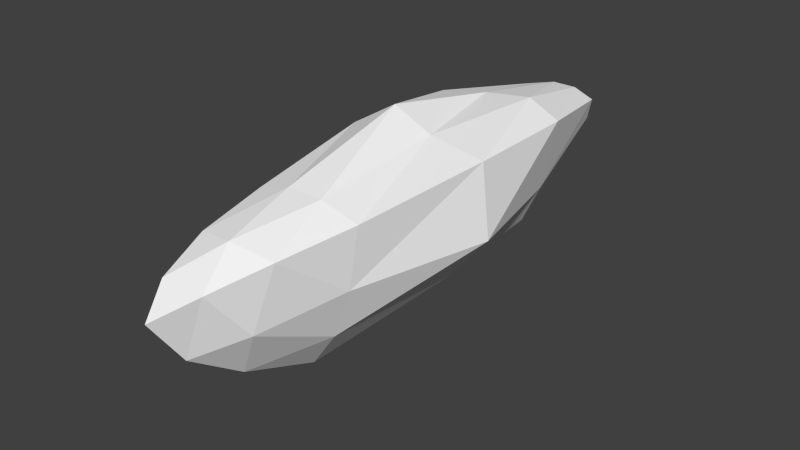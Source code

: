 # Source: mother3.blend  (saved by Blender 2.70.5; exported with 4.5.12 LTS)
import bpy
from mathutils import Matrix  # noqa: F401  (used for matrix-valued properties, if any)

bpy.ops.wm.read_factory_settings(use_empty=True)
scene = bpy.context.scene
scene.name = 'Scene'

# ---- collections
col_collection_1 = bpy.data.collections.new('Collection 1'); scene.collection.children.link(col_collection_1)

# ---- materials (node trees are filled in below, after node groups)
mat_colobotmesh_mat_1 = bpy.data.materials.new('ColobotMesh_mat_1')
mat_colobotmesh_mat_1.alpha_threshold = 0.0
mat_colobotmesh_mat_1.use_transparent_shadow = False
mat_colobotmesh_mat_1.diffuse_color = (1.0, 1.0, 1.0, 1.0)
mat_colobotmesh_mat_1.specular_color = (0.0, 0.0, 0.0)
mat_colobotmesh_mat_1.roughness = 0.5

# ---- material node trees

# ---- world
world_world = bpy.data.worlds.new('World'); scene.world = world_world
world_world.color = (0.05088, 0.05088, 0.05088)
world_world.use_sun_shadow = False
world_world.sun_shadow_jitter_overblur = 0.0
world_world.cycles.sampling_method = 'MANUAL'
world_world.cycles.sample_map_resolution = 256

# ---- meshes
me_colobotmesh = bpy.data.meshes.new('ColobotMesh_')
me_colobotmesh.from_pydata([(-0.03619, -0.7245, -8.403), (-0.03619, -1.97, -2.211), (0.8586, 0.5146, -2.211), (-0.03619, -0.00201, 0.5596), (-0.931, 0.5146, -2.211), (0.5895, 0.3593, -8.403), (-0.6619, 0.3593, -8.403), (-0.03714, -1.447, -0.9066), (-0.03714, -0.7906, 0.01688), (0.4671, -1.285, -2.12), (0.7654, -0.4567, -2.12), (0.2604, 0.7104, -2.165), (-0.3361, 0.7104, -2.165), (0.622, 0.4147, -0.9549), (0.3238, 0.2425, -0.03147), (-0.322, -0.4, -8.526), (-0.5306, -0.03871, -8.526), (0.5861, -1.346, -4.552), (0.7947, -0.569, -6.617), (-0.04464, -2.099, -4.422), (-0.04464, -1.683, -6.487), (-0.5614, -0.6119, -6.649), (-0.8596, -0.1988, -4.585), (0.1776, 0.8326, -4.551), (-0.3292, 0.7808, -6.615), (0.2432, -0.4013, -8.529), (0.4518, -0.04002, -8.529), (-0.6985, 0.417, -0.9553), (-0.4002, 0.2448, -0.03188), (-1.226, 0.6962, -4.484), (-1.136, 0.6444, -6.548), (1.162, 0.7117, -4.495), (1.072, 0.66, -6.559), (-0.8418, -0.4568, -2.124), (-0.5435, -1.285, -2.124), (0.1681, 0.4459, -8.525), (-0.249, 0.4459, -8.525), (0.4268, -0.5948, -0.6924), (-0.04028, 0.5494, -0.8167), (-0.5064, -0.5929, -0.6942), (0.4508, -1.27, -6.662), (1.264, -0.5295, -4.545), (0.4583, 0.8602, -6.69), (-0.5086, 1.135, -4.569), (-1.007, 0.04463, -6.702), (-0.8656, -1.389, -4.533), (-0.007675, 0.02791, -8.666)], [], [(1, 9, 7), (2, 11, 13), (4, 33, 27), (0, 25, 20), (5, 32, 18), (5, 35, 32), (6, 30, 24), (6, 16, 30), (0, 20, 21), (0, 15, 25), (8, 14, 3), (7, 37, 8), (8, 37, 14), (37, 13, 14), (7, 9, 37), (9, 10, 37), (37, 10, 13), (10, 2, 13), (14, 28, 3), (13, 38, 14), (14, 38, 28), (38, 27, 28), (13, 11, 38), (11, 12, 38), (38, 12, 27), (12, 4, 27), (28, 8, 3), (27, 39, 28), (28, 39, 8), (39, 7, 8), (27, 33, 39), (33, 34, 39), (39, 34, 7), (34, 1, 7), (19, 17, 1), (20, 40, 19), (19, 40, 17), (40, 18, 17), (20, 25, 40), (25, 26, 40), (40, 26, 18), (26, 5, 18), (17, 9, 1), (18, 41, 17), (17, 41, 9), (41, 10, 9), (18, 32, 41), (32, 31, 41), (41, 31, 10), (31, 2, 10), (31, 23, 2), (32, 42, 31), (31, 42, 23), (42, 24, 23), (32, 35, 42), (35, 36, 42), (42, 36, 24), (36, 6, 24), (23, 11, 2), (24, 43, 23), (23, 43, 11), (43, 12, 11), (24, 30, 43), (30, 29, 43), (43, 29, 12), (29, 4, 12), (29, 22, 4), (30, 44, 29), (29, 44, 22), (44, 21, 22), (30, 16, 44), (16, 15, 44), (44, 15, 21), (15, 0, 21), (22, 33, 4), (21, 45, 22), (22, 45, 33), (45, 34, 33), (21, 20, 45), (20, 19, 45), (45, 19, 34), (19, 1, 34), (26, 35, 5), (25, 46, 26), (26, 46, 35), (46, 36, 35), (25, 15, 46), (15, 16, 46), (46, 16, 36), (16, 6, 36)])
_uv = me_colobotmesh.uv_layers.new(name='UV_1')
_uv.uv.foreach_set('vector', [0.7832, 0.9395, 0.7923, 0.9486, 0.7832, 0.9467, 0.8105, 0.9668, 0.8014, 0.9668, 0.806, 0.9577, 0.7832, 0.9668, 0.7923, 0.9577, 0.7923, 0.9649, 0.001953, 0.7353, 0.001953, 0.7396, 0.08398, 0.7305, 0.001953, 0.7463, 0.08398, 0.7469, 0.08398, 0.7378, 0.001953, 0.7207, 0.001953, 0.7207, 0.08398, 0.7298, 0.001953, 0.7207, 0.08398, 0.7298, 0.08398, 0.7298, 0.001953, 0.7446, 0.001953, 0.7366, 0.08398, 0.7458, 0.001953, 0.7344, 0.08398, 0.7298, 0.08398, 0.739, 0.7969, 0.9707, 0.7923, 0.9798, 0.8014, 0.9798, 0.7832, 0.9539, 0.7923, 0.963, 0.7832, 0.9611, 0.7832, 0.9467, 0.7923, 0.9558, 0.7832, 0.9539, 0.7832, 0.9539, 0.7923, 0.9558, 0.7923, 0.963, 0.7923, 0.9558, 0.8014, 0.9649, 0.7923, 0.963, 0.7832, 0.9467, 0.7923, 0.9486, 0.7923, 0.9558, 0.7923, 0.9486, 0.8014, 0.9577, 0.7923, 0.9558, 0.7923, 0.9558, 0.8014, 0.9577, 0.8014, 0.9649, 0.8014, 0.9577, 0.8105, 0.9668, 0.8014, 0.9649, 0.8014, 0.9486, 0.7923, 0.9486, 0.7969, 0.9395, 0.806, 0.9577, 0.7969, 0.9577, 0.8014, 0.9486, 0.8014, 0.9486, 0.7969, 0.9577, 0.7923, 0.9486, 0.7969, 0.9577, 0.7878, 0.9577, 0.7923, 0.9486, 0.806, 0.9577, 0.8014, 0.9668, 0.7969, 0.9577, 0.8014, 0.9668, 0.7923, 0.9668, 0.7969, 0.9577, 0.7969, 0.9577, 0.7923, 0.9668, 0.7878, 0.9577, 0.7923, 0.9668, 0.7832, 0.9668, 0.7878, 0.9577, 0.8014, 0.963, 0.8105, 0.9539, 0.8105, 0.9611, 0.7923, 0.9649, 0.8014, 0.9558, 0.8014, 0.963, 0.8014, 0.963, 0.8014, 0.9558, 0.8105, 0.9539, 0.8014, 0.9558, 0.8105, 0.9467, 0.8105, 0.9539, 0.7923, 0.9649, 0.7923, 0.9577, 0.8014, 0.9558, 0.7923, 0.9577, 0.8014, 0.9486, 0.8014, 0.9558, 0.8014, 0.9558, 0.8014, 0.9486, 0.8105, 0.9467, 0.8014, 0.9486, 0.8105, 0.9395, 0.8105, 0.9467, 0.166, 0.7256, 0.166, 0.7298, 0.248, 0.7207, 0.08398, 0.7305, 0.08398, 0.7347, 0.166, 0.7256, 0.166, 0.7256, 0.08398, 0.7347, 0.166, 0.7298, 0.08398, 0.7347, 0.08398, 0.7389, 0.166, 0.7298, 0.08398, 0.7305, 0.001953, 0.7396, 0.08398, 0.7347, 0.001953, 0.7396, 0.001953, 0.7438, 0.08398, 0.7347, 0.08398, 0.7347, 0.001953, 0.7438, 0.08398, 0.7389, 0.001953, 0.7438, 0.001953, 0.748, 0.08398, 0.7389, 0.166, 0.7292, 0.248, 0.7298, 0.248, 0.7207, 0.08398, 0.7378, 0.166, 0.7384, 0.166, 0.7292, 0.166, 0.7292, 0.166, 0.7384, 0.248, 0.7298, 0.166, 0.7384, 0.248, 0.7389, 0.248, 0.7298, 0.08398, 0.7378, 0.08398, 0.7469, 0.166, 0.7384, 0.08398, 0.7469, 0.166, 0.7475, 0.166, 0.7384, 0.166, 0.7384, 0.166, 0.7475, 0.248, 0.7389, 0.166, 0.7475, 0.248, 0.748, 0.248, 0.7389, 0.166, 0.7389, 0.166, 0.7389, 0.248, 0.748, 0.08398, 0.7298, 0.08398, 0.7298, 0.166, 0.7389, 0.166, 0.7389, 0.08398, 0.7298, 0.166, 0.7389, 0.08398, 0.7298, 0.08398, 0.7298, 0.166, 0.7389, 0.08398, 0.7298, 0.001953, 0.7207, 0.08398, 0.7298, 0.001953, 0.7207, 0.001953, 0.7207, 0.08398, 0.7298, 0.08398, 0.7298, 0.001953, 0.7207, 0.08398, 0.7298, 0.001953, 0.7207, 0.001953, 0.7207, 0.08398, 0.7298, 0.166, 0.7389, 0.248, 0.748, 0.248, 0.748, 0.08398, 0.7298, 0.166, 0.7389, 0.166, 0.7389, 0.166, 0.7389, 0.166, 0.7389, 0.248, 0.748, 0.166, 0.7389, 0.248, 0.748, 0.248, 0.748, 0.08398, 0.7298, 0.08398, 0.7298, 0.166, 0.7389, 0.08398, 0.7298, 0.166, 0.7389, 0.166, 0.7389, 0.166, 0.7389, 0.166, 0.7389, 0.248, 0.748, 0.166, 0.7389, 0.248, 0.748, 0.248, 0.748, 0.166, 0.7469, 0.166, 0.7389, 0.248, 0.748, 0.08398, 0.7458, 0.08398, 0.7378, 0.166, 0.7469, 0.166, 0.7469, 0.08398, 0.7378, 0.166, 0.7389, 0.08398, 0.7378, 0.08398, 0.7298, 0.166, 0.7389, 0.08398, 0.7458, 0.001953, 0.7366, 0.08398, 0.7378, 0.001953, 0.7366, 0.001953, 0.7287, 0.08398, 0.7378, 0.08398, 0.7378, 0.001953, 0.7287, 0.08398, 0.7298, 0.001953, 0.7287, 0.001953, 0.7207, 0.08398, 0.7298, 0.166, 0.7435, 0.248, 0.7389, 0.248, 0.748, 0.08398, 0.739, 0.166, 0.7344, 0.166, 0.7435, 0.166, 0.7435, 0.166, 0.7344, 0.248, 0.7389, 0.166, 0.7344, 0.248, 0.7298, 0.248, 0.7389, 0.08398, 0.739, 0.08398, 0.7298, 0.166, 0.7344, 0.08398, 0.7298, 0.166, 0.7253, 0.166, 0.7344, 0.166, 0.7344, 0.166, 0.7253, 0.248, 0.7298, 0.166, 0.7253, 0.248, 0.7207, 0.248, 0.7298, 0.806, 0.9889, 0.8014, 0.998, 0.8105, 0.998, 0.8014, 0.9798, 0.7969, 0.9889, 0.806, 0.9889, 0.806, 0.9889, 0.7969, 0.9889, 0.8014, 0.998, 0.7969, 0.9889, 0.7923, 0.998, 0.8014, 0.998, 0.8014, 0.9798, 0.7923, 0.9798, 0.7969, 0.9889, 0.7923, 0.9798, 0.7878, 0.9889, 0.7969, 0.9889, 0.7969, 0.9889, 0.7878, 0.9889, 0.7923, 0.998, 0.7878, 0.9889, 0.7832, 0.998, 0.7923, 0.998])
me_colobotmesh.materials.append(mat_colobotmesh_mat_1)
me_colobotmesh.use_remesh_preserve_volume = False
me_colobotmesh.use_remesh_preserve_attributes = False
me_colobotmesh.use_mirror_vertex_groups = False
me_colobotmesh.update()

# ---- objects
ob_colobotmesh_1 = bpy.data.objects.new('ColobotMesh_1', me_colobotmesh)

# ---- transforms, parenting, visibility, modifiers, constraints
ob_colobotmesh_1.location = (0.0, 0.0, 0.0)
ob_colobotmesh_1.rotation_euler = (1.571, 0.0, 0.0)
ob_colobotmesh_1.lineart.crease_threshold = 0.0

# ---- collection membership
col_collection_1.objects.link(ob_colobotmesh_1)

# ---- scene / render settings (as saved in the file)
scene.frame_start = 1; scene.frame_end = 250; scene.frame_set(1)
scene.render.engine = 'BLENDER_EEVEE_NEXT'
scene.render.resolution_percentage = 50
scene.render.dither_intensity = 0.0
scene.cycles.use_denoising = False
scene.cycles.samples = 10
scene.cycles.sampling_pattern = 'TABULATED_SOBOL'
scene.cycles.light_sampling_threshold = 0.0
scene.cycles.use_adaptive_sampling = False
scene.cycles.use_light_tree = False
scene.cycles.blur_glossy = 0.0
scene.cycles.volume_bounces = 1
scene.cycles.pixel_filter_type = 'GAUSSIAN'
scene.cycles.sample_clamp_indirect = 0.0
scene.view_settings.view_transform = 'Standard'
bpy.context.view_layer.update()

# ---- added for rendering (the .blend has no active camera and no usable light): camera, sun
cam_auto = bpy.data.cameras.new('AutoCamera')
cam_auto.lens = 50.0
cam_auto.sensor_width = 36.0
cam_auto.clip_end = 1000.0
ob_auto_camera = bpy.data.objects.new('AutoCamera', cam_auto)
scene.collection.objects.link(ob_auto_camera)
ob_auto_camera.location = (9.35231, -7.14702, 6.98477)
ob_auto_camera.rotation_euler = (1.09748, -7.21219e-08, 0.694738)
scene.camera = ob_auto_camera
light_auto_sun = bpy.data.lights.new('AutoSun', 'SUN')
light_auto_sun.energy = 3.0
light_auto_sun.angle = 0.0523599
ob_auto_sun = bpy.data.objects.new('AutoSun', light_auto_sun)
scene.collection.objects.link(ob_auto_sun)
ob_auto_sun.rotation_euler = (0.872665, 0.174533, 0.523599)
bpy.context.view_layer.update()
